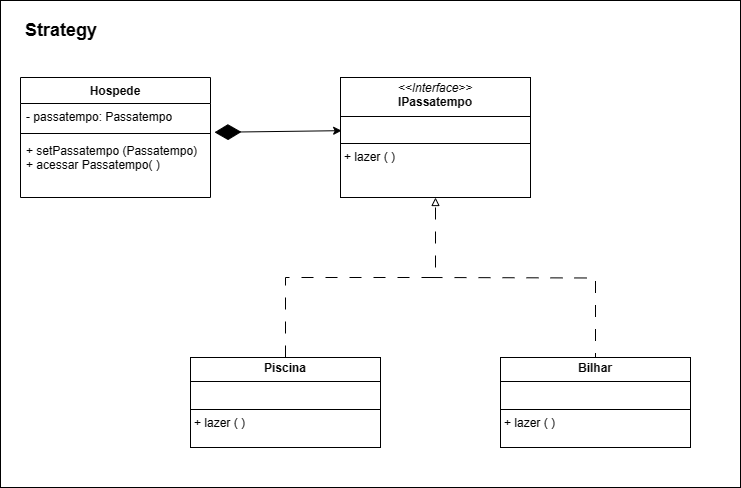

The diagram above was exported from draw.io. Its source (the exported page's mxGraphModel, read from the mxfile embedded in the PNG):
<mxGraphModel dx="1002" dy="569" grid="1" gridSize="10" guides="1" tooltips="1" connect="1" arrows="1" fold="1" page="1" pageScale="1" pageWidth="850" pageHeight="1100" math="0" shadow="0">
  <root>
    <mxCell id="0" />
    <mxCell id="1" parent="0" />
    <mxCell id="Ue8sEhPT9xfYYyVLa9fP-25" value="" style="rounded=0;whiteSpace=wrap;html=1;" vertex="1" parent="1">
      <mxGeometry x="60" y="3" width="740" height="487" as="geometry" />
    </mxCell>
    <mxCell id="Ue8sEhPT9xfYYyVLa9fP-1" value="Hospede" style="swimlane;fontStyle=1;align=center;verticalAlign=top;childLayout=stackLayout;horizontal=1;startSize=26;horizontalStack=0;resizeParent=1;resizeParentMax=0;resizeLast=0;collapsible=1;marginBottom=0;whiteSpace=wrap;html=1;" vertex="1" parent="1">
      <mxGeometry x="80" y="80" width="190" height="120" as="geometry" />
    </mxCell>
    <mxCell id="Ue8sEhPT9xfYYyVLa9fP-2" value="- passatempo: Passatempo" style="text;strokeColor=none;fillColor=none;align=left;verticalAlign=top;spacingLeft=4;spacingRight=4;overflow=hidden;rotatable=0;points=[[0,0.5],[1,0.5]];portConstraint=eastwest;whiteSpace=wrap;html=1;" vertex="1" parent="Ue8sEhPT9xfYYyVLa9fP-1">
      <mxGeometry y="26" width="190" height="26" as="geometry" />
    </mxCell>
    <mxCell id="Ue8sEhPT9xfYYyVLa9fP-3" value="" style="line;strokeWidth=1;fillColor=none;align=left;verticalAlign=middle;spacingTop=-1;spacingLeft=3;spacingRight=3;rotatable=0;labelPosition=right;points=[];portConstraint=eastwest;strokeColor=inherit;" vertex="1" parent="Ue8sEhPT9xfYYyVLa9fP-1">
      <mxGeometry y="52" width="190" height="8" as="geometry" />
    </mxCell>
    <mxCell id="Ue8sEhPT9xfYYyVLa9fP-4" value="+ setPassatempo (Passatempo)&lt;div&gt;+ acessar Passatempo( )&lt;/div&gt;" style="text;strokeColor=none;fillColor=none;align=left;verticalAlign=top;spacingLeft=4;spacingRight=4;overflow=hidden;rotatable=0;points=[[0,0.5],[1,0.5]];portConstraint=eastwest;whiteSpace=wrap;html=1;" vertex="1" parent="Ue8sEhPT9xfYYyVLa9fP-1">
      <mxGeometry y="60" width="190" height="60" as="geometry" />
    </mxCell>
    <mxCell id="Ue8sEhPT9xfYYyVLa9fP-10" value="&lt;p style=&quot;margin:0px;margin-top:4px;text-align:center;&quot;&gt;&lt;i&gt;&amp;lt;&amp;lt;Interface&amp;gt;&amp;gt;&lt;/i&gt;&lt;br&gt;&lt;b&gt;IPassatempo&lt;/b&gt;&lt;/p&gt;&lt;hr size=&quot;1&quot; style=&quot;border-style:solid;&quot;&gt;&lt;p style=&quot;margin:0px;margin-left:4px;&quot;&gt;&lt;br&gt;&lt;/p&gt;&lt;hr size=&quot;1&quot; style=&quot;border-style:solid;&quot;&gt;&lt;p style=&quot;margin:0px;margin-left:4px;&quot;&gt;+ lazer ( )&lt;br&gt;&lt;/p&gt;" style="verticalAlign=top;align=left;overflow=fill;html=1;whiteSpace=wrap;" vertex="1" parent="1">
      <mxGeometry x="400" y="80" width="190" height="120" as="geometry" />
    </mxCell>
    <mxCell id="Ue8sEhPT9xfYYyVLa9fP-15" value="&lt;p style=&quot;margin:0px;margin-top:4px;text-align:center;&quot;&gt;&lt;b&gt;Piscina&lt;/b&gt;&lt;/p&gt;&lt;hr size=&quot;1&quot; style=&quot;border-style:solid;&quot;&gt;&lt;p style=&quot;margin:0px;margin-left:4px;&quot;&gt;&lt;br&gt;&lt;/p&gt;&lt;hr size=&quot;1&quot; style=&quot;border-style:solid;&quot;&gt;&lt;p style=&quot;margin:0px;margin-left:4px;&quot;&gt;+ lazer ( )&lt;br&gt;&lt;/p&gt;" style="verticalAlign=top;align=left;overflow=fill;html=1;whiteSpace=wrap;" vertex="1" parent="1">
      <mxGeometry x="250" y="360" width="190" height="90" as="geometry" />
    </mxCell>
    <mxCell id="Ue8sEhPT9xfYYyVLa9fP-16" value="&lt;p style=&quot;margin:0px;margin-top:4px;text-align:center;&quot;&gt;&lt;b&gt;Bilhar&lt;/b&gt;&lt;/p&gt;&lt;hr size=&quot;1&quot; style=&quot;border-style:solid;&quot;&gt;&lt;p style=&quot;margin:0px;margin-left:4px;&quot;&gt;&lt;br&gt;&lt;/p&gt;&lt;hr size=&quot;1&quot; style=&quot;border-style:solid;&quot;&gt;&lt;p style=&quot;margin:0px;margin-left:4px;&quot;&gt;+ lazer ( )&lt;br&gt;&lt;/p&gt;" style="verticalAlign=top;align=left;overflow=fill;html=1;whiteSpace=wrap;" vertex="1" parent="1">
      <mxGeometry x="560" y="360" width="190" height="90" as="geometry" />
    </mxCell>
    <mxCell id="Ue8sEhPT9xfYYyVLa9fP-17" value="" style="endArrow=diamondThin;endFill=1;endSize=24;html=1;rounded=0;entryX=1.021;entryY=1.108;entryDx=0;entryDy=0;entryPerimeter=0;exitX=0.006;exitY=0.443;exitDx=0;exitDy=0;exitPerimeter=0;startArrow=classic;startFill=1;" edge="1" parent="1" source="Ue8sEhPT9xfYYyVLa9fP-10" target="Ue8sEhPT9xfYYyVLa9fP-2">
      <mxGeometry width="160" relative="1" as="geometry">
        <mxPoint x="340" y="300" as="sourcePoint" />
        <mxPoint x="500" y="300" as="targetPoint" />
      </mxGeometry>
    </mxCell>
    <mxCell id="Ue8sEhPT9xfYYyVLa9fP-18" value="" style="endArrow=block;html=1;edgeStyle=orthogonalEdgeStyle;rounded=0;entryX=0.5;entryY=1;entryDx=0;entryDy=0;exitX=0.5;exitY=0;exitDx=0;exitDy=0;startArrow=none;startFill=0;endFill=0;dashed=1;dashPattern=12 12;" edge="1" parent="1" source="Ue8sEhPT9xfYYyVLa9fP-15" target="Ue8sEhPT9xfYYyVLa9fP-10">
      <mxGeometry relative="1" as="geometry">
        <mxPoint x="340" y="300" as="sourcePoint" />
        <mxPoint x="500" y="300" as="targetPoint" />
      </mxGeometry>
    </mxCell>
    <mxCell id="Ue8sEhPT9xfYYyVLa9fP-21" value="" style="endArrow=none;html=1;edgeStyle=orthogonalEdgeStyle;rounded=0;entryX=0.5;entryY=0;entryDx=0;entryDy=0;dashed=1;dashPattern=12 12;" edge="1" parent="1" target="Ue8sEhPT9xfYYyVLa9fP-16">
      <mxGeometry relative="1" as="geometry">
        <mxPoint x="490" y="280" as="sourcePoint" />
        <mxPoint x="650" y="290" as="targetPoint" />
      </mxGeometry>
    </mxCell>
    <mxCell id="Ue8sEhPT9xfYYyVLa9fP-24" value="Strategy" style="text;align=left;fontStyle=1;verticalAlign=middle;spacingLeft=3;spacingRight=3;strokeColor=none;rotatable=0;points=[[0,0.5],[1,0.5]];portConstraint=eastwest;html=1;fontSize=18;" vertex="1" parent="1">
      <mxGeometry x="80" y="20" width="80" height="26" as="geometry" />
    </mxCell>
  </root>
</mxGraphModel>